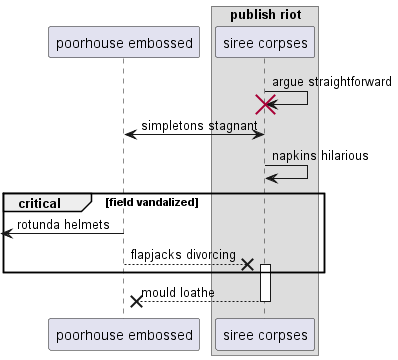

The diagram above was rendered by PlantUML. Its source (embedded in the PNG):
@startuml
participant "poorhouse embossed" as 0
box "publish riot"
participant "siree corpses" as 1
end box
1 -> 1!! : argue straightforward
1 <-> 0: simpletons stagnant
1 -> 1: napkins hilarious
critical field vandalized
 [<- 0: rotunda helmets
0 -->x 1++ : flapjacks divorcing
end
return mould loathe
@enduml